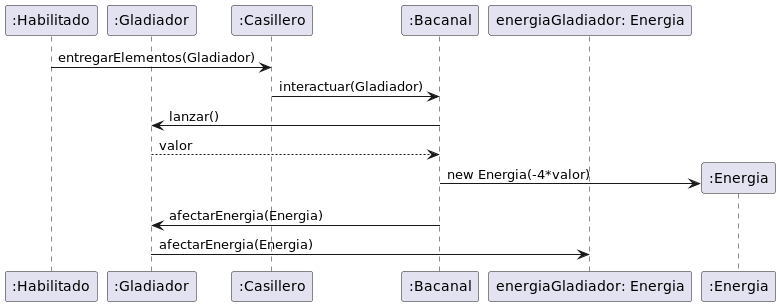

The diagram above was rendered by PlantUML. Its source (embedded in the PNG):
@startuml GladiadorAsisteAUnBacanal

participant Habilitado as ":Habilitado"
participant Gladiador as ":Gladiador"

participant Casillero as ":Casillero"
participant Bacanal as ":Bacanal"

participant EnergiaG as "energiaGladiador: Energia"

Habilitado -> Casillero: entregarElementos(Gladiador)
Casillero -> Bacanal: interactuar(Gladiador)

Bacanal -> Gladiador: lanzar()
Gladiador --> Bacanal: valor

create Energia as ":Energia"
Bacanal -> Energia: new Energia(-4*valor)

Bacanal -> Gladiador: afectarEnergia(Energia)
Gladiador -> EnergiaG: afectarEnergia(Energia)

@enduml